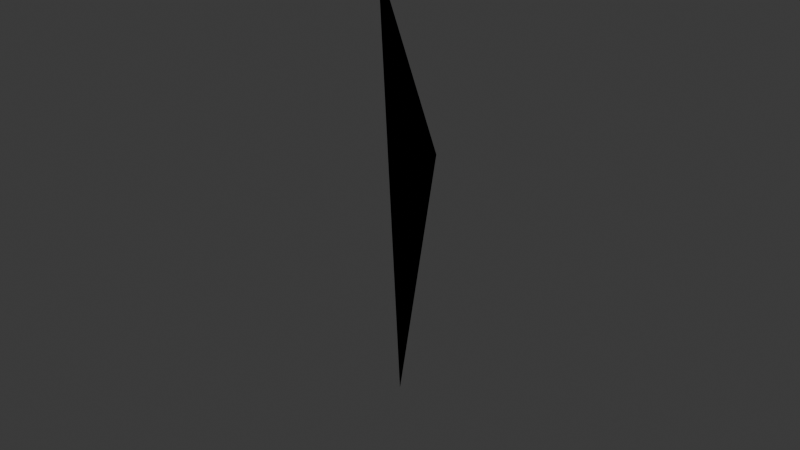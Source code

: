 # Source: controlled.blend  (saved by Blender 4.4.32; exported with 4.5.12 LTS)
import bpy
from mathutils import Matrix  # noqa: F401  (used for matrix-valued properties, if any)

bpy.ops.wm.read_factory_settings(use_empty=True)
scene = bpy.context.scene
scene.name = 'Scene'

# ---- collections
col_collection = bpy.data.collections.new('Collection'); scene.collection.children.link(col_collection)

# ---- world
world_world = bpy.data.worlds.new('World'); scene.world = world_world
world_world.use_nodes = True; world_world.node_tree.nodes.clear()
_N = world_world.node_tree.nodes; _L = world_world.node_tree.links
n0 = _N.new('ShaderNodeOutputWorld'); n0.name = 'World Output'; n0.location = (300, 300)
n1 = _N.new('ShaderNodeBackground'); n1.name = 'Background'; n1.location = (10, 300)
n1.inputs[0].default_value = (0.05088, 0.05088, 0.05088, 1.0)
_L.new(n1.outputs[0], n0.inputs[0])
n0.is_active_output = True
world_world.color = (0.05088, 0.05088, 0.05088)
world_world.sun_shadow_jitter_overblur = 0.0

# ---- meshes
me_cube_001 = bpy.data.meshes.new('Cube.001')
me_cube_001.from_pydata([(-0.5, 0.5, 0.5), (0.5, -0.5, 0.5), (0.0, 0.0, -0.5), (0.0, 0.0, 0.5)], [], [(2, 0, 3), (2, 3, 1), (1, 0, 2), (3, 0, 1)])
_uv = me_cube_001.uv_layers.new(name='UVMap')
_uv.uv.foreach_set('vector', [0.375, 0.25, 0.625, 0.25, 0.625, 0.5, 0.375, 0.5, 0.625, 0.5, 0.625, 0.75, 0.625, 0.75, 0.625, 0.25, 0.375, 0.5, 0.625, 0.5, 0.625, 0.25, 0.625, 0.75])
_ca = me_cube_001.color_attributes.new('Attribute', 'BYTE_COLOR', 'CORNER')
_ca.data.foreach_set('color', [0.6445, 0.04231, 0.03955, 1.0, 0.6445, 0.04231, 0.03955, 1.0, 0.6445, 0.04231, 0.03955, 1.0, 0.6445, 0.04231, 0.03955, 1.0, 0.6445, 0.04231, 0.03955, 1.0, 0.6445, 0.04231, 0.03955, 1.0, 0.6445, 0.04231, 0.03955, 1.0, 0.6445, 0.04231, 0.03955, 1.0, 0.6445, 0.04231, 0.03955, 1.0, 0.6445, 0.04231, 0.03955, 1.0, 0.6445, 0.04231, 0.03955, 1.0, 0.6445, 0.04231, 0.03955, 1.0])
me_cube_001.update()

# ---- objects
ob_cube = bpy.data.objects.new('Cube', me_cube_001)

# ---- transforms, parenting, visibility, modifiers, constraints
ob_cube.location = (0.0, 0.0, 0.0)

# ---- collection membership
col_collection.objects.link(ob_cube)

# ---- scene / render settings (as saved in the file)
scene.frame_start = 1; scene.frame_end = 250; scene.frame_set(1)
scene.render.engine = 'BLENDER_EEVEE_NEXT'
bpy.context.view_layer.update()

# ---- added for rendering (the .blend has no active camera and no usable light): camera, sun
cam_auto = bpy.data.cameras.new('AutoCamera')
cam_auto.lens = 50.0
cam_auto.sensor_width = 36.0
cam_auto.clip_end = 1000.0
ob_auto_camera = bpy.data.objects.new('AutoCamera', cam_auto)
scene.collection.objects.link(ob_auto_camera)
ob_auto_camera.location = (1.60254, -1.92304, 1.28203)
ob_auto_camera.rotation_euler = (1.09748, -7.21219e-08, 0.694738)
scene.camera = ob_auto_camera
light_auto_sun = bpy.data.lights.new('AutoSun', 'SUN')
light_auto_sun.energy = 3.0
light_auto_sun.angle = 0.0523599
ob_auto_sun = bpy.data.objects.new('AutoSun', light_auto_sun)
scene.collection.objects.link(ob_auto_sun)
ob_auto_sun.rotation_euler = (0.872665, 0.174533, 0.523599)
bpy.context.view_layer.update()
